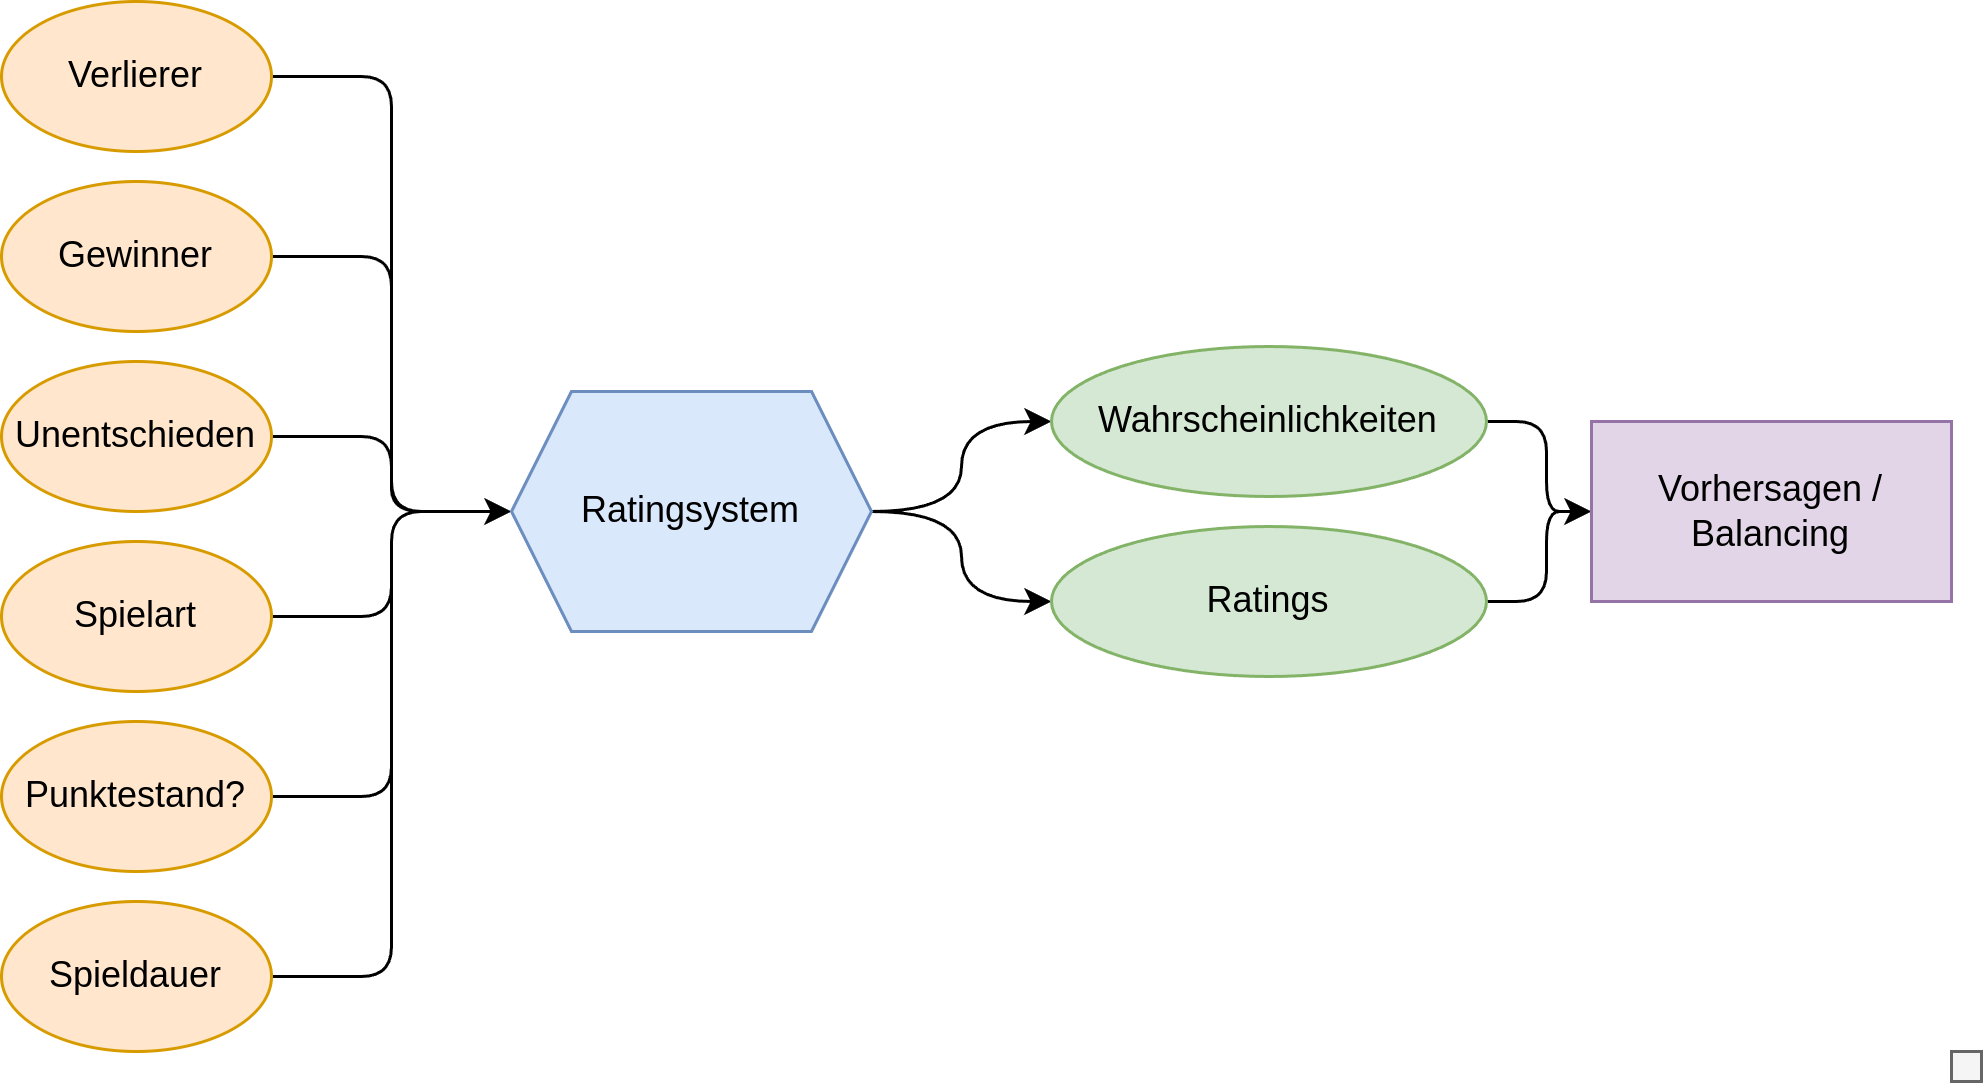

The diagram above was exported from draw.io. Its source (the exported page's mxGraphModel, read from the mxfile embedded in the PNG):
<mxGraphModel dx="1428" dy="764" grid="1" gridSize="10" guides="1" tooltips="1" connect="1" arrows="1" fold="1" page="1" pageScale="1" pageWidth="827" pageHeight="1169" math="0" shadow="0">
  <root>
    <mxCell id="WIyWlLk6GJQsqaUBKTNV-0" />
    <mxCell id="WIyWlLk6GJQsqaUBKTNV-1" parent="WIyWlLk6GJQsqaUBKTNV-0" />
    <mxCell id="O5_8hE4ob5fiawTPfPF2-20" style="edgeStyle=orthogonalEdgeStyle;rounded=1;orthogonalLoop=1;jettySize=auto;html=1;exitX=1;exitY=0.5;exitDx=0;exitDy=0;curved=0;" parent="WIyWlLk6GJQsqaUBKTNV-1" source="O5_8hE4ob5fiawTPfPF2-5" target="O5_8hE4ob5fiawTPfPF2-11" edge="1">
      <mxGeometry relative="1" as="geometry" />
    </mxCell>
    <mxCell id="O5_8hE4ob5fiawTPfPF2-5" value="Unentschieden" style="ellipse;whiteSpace=wrap;html=1;fillColor=#ffe6cc;strokeColor=#d79b00;" parent="WIyWlLk6GJQsqaUBKTNV-1" vertex="1">
      <mxGeometry x="120" y="720" width="90" height="50" as="geometry" />
    </mxCell>
    <mxCell id="O5_8hE4ob5fiawTPfPF2-19" style="edgeStyle=orthogonalEdgeStyle;rounded=1;orthogonalLoop=1;jettySize=auto;html=1;exitX=1;exitY=0.5;exitDx=0;exitDy=0;entryX=0;entryY=0.5;entryDx=0;entryDy=0;curved=0;" parent="WIyWlLk6GJQsqaUBKTNV-1" source="O5_8hE4ob5fiawTPfPF2-6" target="O5_8hE4ob5fiawTPfPF2-11" edge="1">
      <mxGeometry relative="1" as="geometry" />
    </mxCell>
    <mxCell id="O5_8hE4ob5fiawTPfPF2-6" value="Gewinner" style="ellipse;whiteSpace=wrap;html=1;fillColor=#ffe6cc;strokeColor=#d79b00;" parent="WIyWlLk6GJQsqaUBKTNV-1" vertex="1">
      <mxGeometry x="120" y="660" width="90" height="50" as="geometry" />
    </mxCell>
    <mxCell id="O5_8hE4ob5fiawTPfPF2-18" style="edgeStyle=orthogonalEdgeStyle;rounded=1;orthogonalLoop=1;jettySize=auto;html=1;exitX=1;exitY=0.5;exitDx=0;exitDy=0;entryX=0;entryY=0.5;entryDx=0;entryDy=0;curved=0;" parent="WIyWlLk6GJQsqaUBKTNV-1" source="O5_8hE4ob5fiawTPfPF2-7" target="O5_8hE4ob5fiawTPfPF2-11" edge="1">
      <mxGeometry relative="1" as="geometry" />
    </mxCell>
    <mxCell id="O5_8hE4ob5fiawTPfPF2-7" value="Verlierer" style="ellipse;whiteSpace=wrap;html=1;fillColor=#ffe6cc;strokeColor=#d79b00;" parent="WIyWlLk6GJQsqaUBKTNV-1" vertex="1">
      <mxGeometry x="120" y="600" width="90" height="50" as="geometry" />
    </mxCell>
    <mxCell id="O5_8hE4ob5fiawTPfPF2-21" style="edgeStyle=orthogonalEdgeStyle;rounded=1;orthogonalLoop=1;jettySize=auto;html=1;exitX=1;exitY=0.5;exitDx=0;exitDy=0;curved=0;" parent="WIyWlLk6GJQsqaUBKTNV-1" source="O5_8hE4ob5fiawTPfPF2-8" target="O5_8hE4ob5fiawTPfPF2-11" edge="1">
      <mxGeometry relative="1" as="geometry" />
    </mxCell>
    <mxCell id="O5_8hE4ob5fiawTPfPF2-8" value="Spielart" style="ellipse;whiteSpace=wrap;html=1;fillColor=#ffe6cc;strokeColor=#d79b00;" parent="WIyWlLk6GJQsqaUBKTNV-1" vertex="1">
      <mxGeometry x="120" y="780" width="90" height="50" as="geometry" />
    </mxCell>
    <mxCell id="O5_8hE4ob5fiawTPfPF2-22" style="edgeStyle=orthogonalEdgeStyle;rounded=1;orthogonalLoop=1;jettySize=auto;html=1;exitX=1;exitY=0.5;exitDx=0;exitDy=0;entryX=0;entryY=0.5;entryDx=0;entryDy=0;strokeColor=none;curved=0;" parent="WIyWlLk6GJQsqaUBKTNV-1" source="O5_8hE4ob5fiawTPfPF2-9" target="O5_8hE4ob5fiawTPfPF2-11" edge="1">
      <mxGeometry relative="1" as="geometry" />
    </mxCell>
    <mxCell id="O5_8hE4ob5fiawTPfPF2-24" style="edgeStyle=orthogonalEdgeStyle;rounded=1;orthogonalLoop=1;jettySize=auto;html=1;exitX=1;exitY=0.5;exitDx=0;exitDy=0;entryX=0;entryY=0.5;entryDx=0;entryDy=0;curved=0;" parent="WIyWlLk6GJQsqaUBKTNV-1" source="O5_8hE4ob5fiawTPfPF2-9" target="O5_8hE4ob5fiawTPfPF2-11" edge="1">
      <mxGeometry relative="1" as="geometry" />
    </mxCell>
    <mxCell id="O5_8hE4ob5fiawTPfPF2-9" value="Punktestand?" style="ellipse;whiteSpace=wrap;html=1;fillColor=#ffe6cc;strokeColor=#d79b00;" parent="WIyWlLk6GJQsqaUBKTNV-1" vertex="1">
      <mxGeometry x="120" y="840" width="90" height="50" as="geometry" />
    </mxCell>
    <mxCell id="O5_8hE4ob5fiawTPfPF2-23" style="edgeStyle=orthogonalEdgeStyle;rounded=1;orthogonalLoop=1;jettySize=auto;html=1;exitX=1;exitY=0.5;exitDx=0;exitDy=0;entryX=0;entryY=0.5;entryDx=0;entryDy=0;curved=0;" parent="WIyWlLk6GJQsqaUBKTNV-1" source="O5_8hE4ob5fiawTPfPF2-10" target="O5_8hE4ob5fiawTPfPF2-11" edge="1">
      <mxGeometry relative="1" as="geometry" />
    </mxCell>
    <mxCell id="O5_8hE4ob5fiawTPfPF2-10" value="Spieldauer" style="ellipse;whiteSpace=wrap;html=1;fillColor=#ffe6cc;strokeColor=#d79b00;" parent="WIyWlLk6GJQsqaUBKTNV-1" vertex="1">
      <mxGeometry x="120" y="900" width="90" height="50" as="geometry" />
    </mxCell>
    <mxCell id="O5_8hE4ob5fiawTPfPF2-16" style="edgeStyle=orthogonalEdgeStyle;rounded=0;orthogonalLoop=1;jettySize=auto;html=1;exitX=1;exitY=0.5;exitDx=0;exitDy=0;entryX=0;entryY=0.5;entryDx=0;entryDy=0;curved=1;" parent="WIyWlLk6GJQsqaUBKTNV-1" source="O5_8hE4ob5fiawTPfPF2-11" target="O5_8hE4ob5fiawTPfPF2-13" edge="1">
      <mxGeometry relative="1" as="geometry" />
    </mxCell>
    <mxCell id="O5_8hE4ob5fiawTPfPF2-17" style="edgeStyle=orthogonalEdgeStyle;rounded=0;orthogonalLoop=1;jettySize=auto;html=1;exitX=1;exitY=0.5;exitDx=0;exitDy=0;entryX=0;entryY=0.5;entryDx=0;entryDy=0;curved=1;" parent="WIyWlLk6GJQsqaUBKTNV-1" source="O5_8hE4ob5fiawTPfPF2-11" target="O5_8hE4ob5fiawTPfPF2-14" edge="1">
      <mxGeometry relative="1" as="geometry" />
    </mxCell>
    <mxCell id="O5_8hE4ob5fiawTPfPF2-11" value="Ratingsystem" style="shape=hexagon;perimeter=hexagonPerimeter2;whiteSpace=wrap;html=1;fixedSize=1;fillColor=#dae8fc;strokeColor=#6c8ebf;" parent="WIyWlLk6GJQsqaUBKTNV-1" vertex="1">
      <mxGeometry x="290" y="730" width="120" height="80" as="geometry" />
    </mxCell>
    <mxCell id="O5_8hE4ob5fiawTPfPF2-27" style="edgeStyle=orthogonalEdgeStyle;rounded=1;orthogonalLoop=1;jettySize=auto;html=1;exitX=1;exitY=0.5;exitDx=0;exitDy=0;entryX=0;entryY=0.5;entryDx=0;entryDy=0;curved=0;" parent="WIyWlLk6GJQsqaUBKTNV-1" source="O5_8hE4ob5fiawTPfPF2-13" target="O5_8hE4ob5fiawTPfPF2-26" edge="1">
      <mxGeometry relative="1" as="geometry" />
    </mxCell>
    <mxCell id="O5_8hE4ob5fiawTPfPF2-13" value="Wahrscheinlichkeiten" style="ellipse;whiteSpace=wrap;html=1;fillColor=#d5e8d4;strokeColor=#82b366;" parent="WIyWlLk6GJQsqaUBKTNV-1" vertex="1">
      <mxGeometry x="470" y="715" width="145" height="50" as="geometry" />
    </mxCell>
    <mxCell id="O5_8hE4ob5fiawTPfPF2-28" style="edgeStyle=orthogonalEdgeStyle;rounded=1;orthogonalLoop=1;jettySize=auto;html=1;exitX=1;exitY=0.5;exitDx=0;exitDy=0;entryX=0;entryY=0.5;entryDx=0;entryDy=0;curved=0;" parent="WIyWlLk6GJQsqaUBKTNV-1" source="O5_8hE4ob5fiawTPfPF2-14" target="O5_8hE4ob5fiawTPfPF2-26" edge="1">
      <mxGeometry relative="1" as="geometry" />
    </mxCell>
    <mxCell id="O5_8hE4ob5fiawTPfPF2-14" value="Ratings" style="ellipse;whiteSpace=wrap;html=1;fillColor=#d5e8d4;strokeColor=#82b366;" parent="WIyWlLk6GJQsqaUBKTNV-1" vertex="1">
      <mxGeometry x="470" y="775" width="145" height="50" as="geometry" />
    </mxCell>
    <mxCell id="O5_8hE4ob5fiawTPfPF2-26" value="Vorhersagen /&lt;div&gt;Balancing&lt;/div&gt;" style="rounded=0;whiteSpace=wrap;html=1;fillColor=#e1d5e7;strokeColor=#9673a6;" parent="WIyWlLk6GJQsqaUBKTNV-1" vertex="1">
      <mxGeometry x="650" y="740" width="120" height="60" as="geometry" />
    </mxCell>
    <mxCell id="O5_8hE4ob5fiawTPfPF2-29" value="" style="rounded=0;whiteSpace=wrap;html=1;fillColor=#f5f5f5;fontColor=#333333;strokeColor=#666666;" parent="WIyWlLk6GJQsqaUBKTNV-1" vertex="1">
      <mxGeometry x="770" y="950" width="10" height="10" as="geometry" />
    </mxCell>
  </root>
</mxGraphModel>